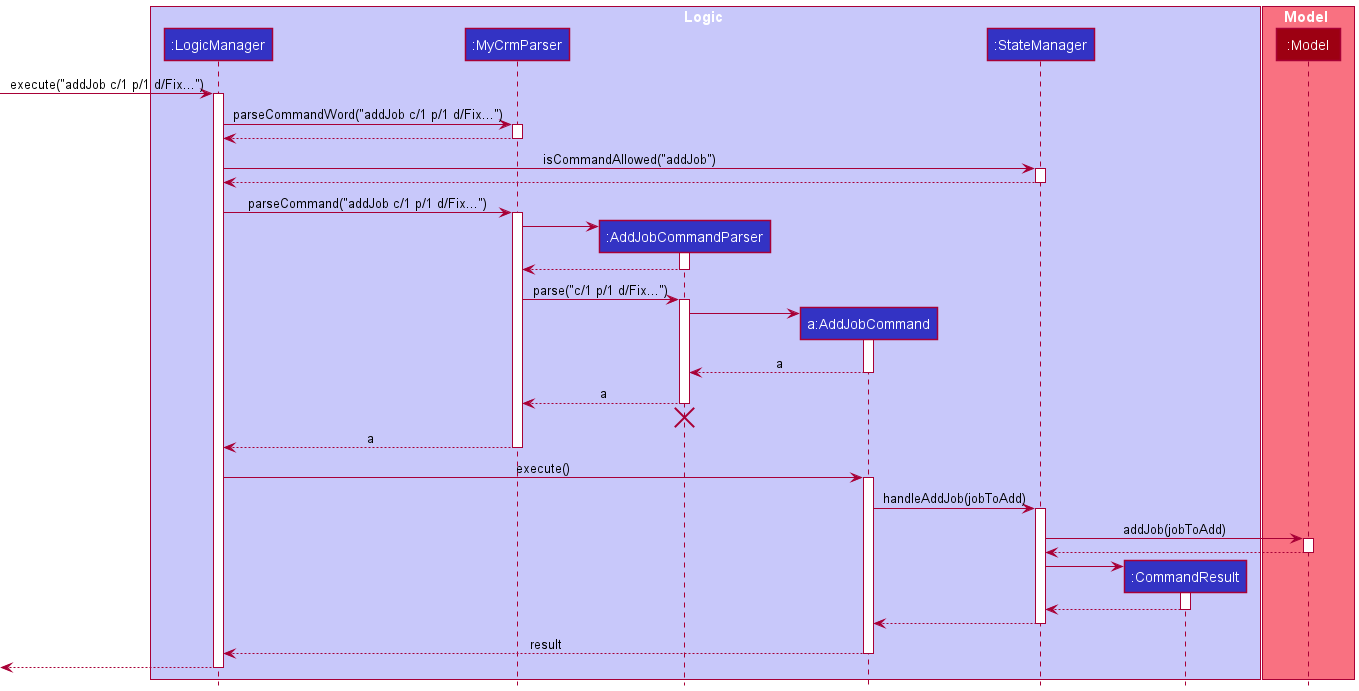

The diagram above was rendered by PlantUML. Its source (embedded in the PNG):
@startuml
!include ../style.puml

box Logic LOGIC_COLOR_T1
participant ":LogicManager" as LogicManager LOGIC_COLOR
participant ":MyCrmParser" as MyCrmParser LOGIC_COLOR
participant ":AddJobCommandParser" as AddJobCommandParser LOGIC_COLOR
participant "a:AddJobCommand" as AddJobCommand LOGIC_COLOR
participant ":StateManager" as StateManager LOGIC_COLOR
participant ":CommandResult" as CommandResult LOGIC_COLOR
end box

box Model MODEL_COLOR_T1
participant ":Model" as Model MODEL_COLOR
end box

[-> LogicManager : execute("addJob c/1 p/1 d/Fix...")
activate LogicManager

LogicManager -> MyCrmParser : parseCommandWord("addJob c/1 p/1 d/Fix...")
activate MyCrmParser
MyCrmParser --> LogicManager
deactivate MyCrmParser

LogicManager -> StateManager : isCommandAllowed("addJob")
activate StateManager
StateManager --> LogicManager
deactivate StateManager

LogicManager -> MyCrmParser : parseCommand("addJob c/1 p/1 d/Fix...")
activate MyCrmParser

create AddJobCommandParser
MyCrmParser -> AddJobCommandParser
activate AddJobCommandParser

AddJobCommandParser --> MyCrmParser
deactivate AddJobCommandParser

MyCrmParser -> AddJobCommandParser : parse("c/1 p/1 d/Fix...")
activate AddJobCommandParser

create AddJobCommand
AddJobCommandParser -> AddJobCommand
activate AddJobCommand

AddJobCommand --> AddJobCommandParser : a
deactivate AddJobCommand

AddJobCommandParser --> MyCrmParser : a
deactivate AddJobCommandParser
'Hidden arrow to position the destroy marker below the end of the activation bar.
AddJobCommandParser -[hidden]-> MyCrmParser
destroy AddJobCommandParser

MyCrmParser --> LogicManager : a
deactivate MyCrmParser

LogicManager -> AddJobCommand : execute()
activate AddJobCommand

AddJobCommand -> StateManager : handleAddJob(jobToAdd)
activate StateManager

StateManager -> Model : addJob(jobToAdd)
activate Model

Model --> StateManager
deactivate Model

create CommandResult
StateManager -> CommandResult
activate CommandResult

CommandResult --> StateManager
deactivate CommandResult

StateManager --> AddJobCommand
deactivate StateManager

AddJobCommand --> LogicManager : result
deactivate AddJobCommand

[<--LogicManager
deactivate LogicManager
@enduml